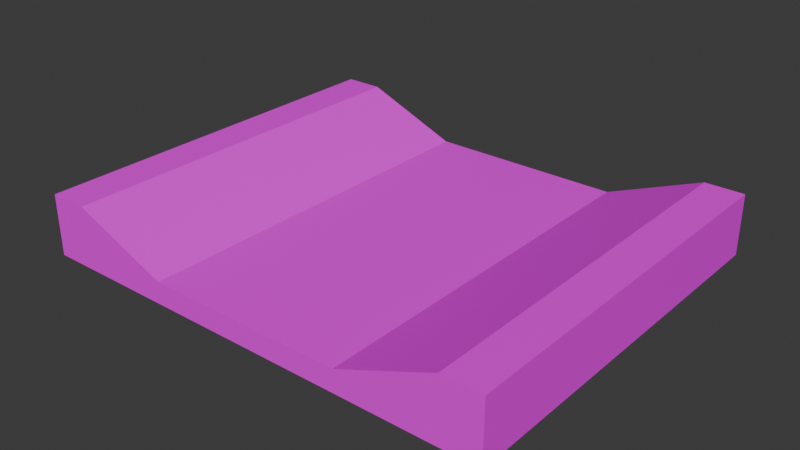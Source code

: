 # Source: road_straight_1.blend  (saved by Blender 4.5.90; exported with 4.5.12 LTS)
import bpy
from mathutils import Matrix  # noqa: F401  (used for matrix-valued properties, if any)

bpy.ops.wm.read_factory_settings(use_empty=True)
scene = bpy.context.scene
scene.name = 'Scene'

# ---- collections
col_collection = bpy.data.collections.new('Collection'); scene.collection.children.link(col_collection)

# ---- images (referenced by path relative to the original .blend; pixels are not part of the script)
import os
ASSET_DIR = os.environ.get("B2B_ASSET_DIR", "")  # directory of the original .blend (textures are referenced by path, not embedded)
HERE = os.path.dirname(os.path.abspath(__file__))  # packed textures are extracted next to this script under _unpacked/

def load_image(name, relpath, width, height, colorspace="sRGB"):
    """Load a texture the original file referenced (path relative to the .blend, or extracted next to this script)."""
    p = next((c for c in (os.path.join(HERE, relpath), os.path.join(ASSET_DIR, relpath)) if relpath and os.path.exists(c)), "")
    if p:
        img = bpy.data.images.load(p, check_existing=True)
        img.name = name
    else:  # same state as the original file: an image datablock whose file is absent (Cycles renders it pink)
        img = bpy.data.images.new(name, width, height)
        img.source = "FILE"
        img.filepath = "//" + (relpath or name)
    img.colorspace_settings.name = colorspace
    return img
img_road_1_png = load_image('road_1.png', 'textures/road_1.png', 1024, 1024, 'sRGB')

# ---- materials (node trees are filled in below, after node groups)
mat_material_001 = bpy.data.materials.new('Material.001')

# ---- material node trees
mat_material_001.use_nodes = True; mat_material_001.node_tree.nodes.clear()
_N = mat_material_001.node_tree.nodes; _L = mat_material_001.node_tree.links
n0 = _N.new('ShaderNodeBsdfPrincipled'); n0.name = 'Principled BSDF'; n0.location = (-200, 100)
n1 = _N.new('ShaderNodeOutputMaterial'); n1.name = 'Material Output'; n1.location = (200, 100)
n2 = _N.new('ShaderNodeTexImage'); n2.name = 'Image Texture'; n2.location = (-490, 80)
n2.image = img_road_1_png
_L.new(n0.outputs[0], n1.inputs[0])
_L.new(n2.outputs[0], n0.inputs[0])
n1.is_active_output = True

# ---- world
world_world = bpy.data.worlds.new('World'); scene.world = world_world
world_world.use_nodes = True; world_world.node_tree.nodes.clear()
_N = world_world.node_tree.nodes; _L = world_world.node_tree.links
n0 = _N.new('ShaderNodeOutputWorld'); n0.name = 'World Output'; n0.location = (200, 100)
n1 = _N.new('ShaderNodeBackground'); n1.name = 'Background'; n1.location = (-200, 100)
n1.inputs[0].default_value = (0.05088, 0.05088, 0.05088, 1.0)
_L.new(n1.outputs[0], n0.inputs[0])
n0.is_active_output = True
world_world.color = (0.05088, 0.05088, 0.05088)
world_world.sun_shadow_jitter_overblur = 0.0

# ---- meshes
me_cube_001 = bpy.data.meshes.new('Cube.001')
me_cube_001.from_pydata([(-1.0, -1.0, 0.09385), (-0.5045, -1.0, 0.2056), (-1.0, 1.0, 0.09385), (-0.5045, 1.0, 0.2056), (0.0, -1.0, 0.09385), (0.0, -1.0, 0.2056), (0.0, 1.0, 0.09385), (0.0, 1.0, 0.2056), (-1.2, 1.0, 0.09385), (-1.2, -1.0, 0.09385), (-1.2, -1.0, 0.2056), (-1.2, 1.0, 0.2056), (-1.0, -1.0, 0.4057), (-1.0, 1.0, 0.4057), (-1.2, -1.0, 0.4057), (-1.2, 1.0, 0.4057), (1.0, -1.0, 0.09385), (0.5045, -1.0, 0.2056), (1.0, 1.0, 0.09385), (0.5045, 1.0, 0.2056), (1.2, 1.0, 0.09385), (1.2, -1.0, 0.09385), (1.2, -1.0, 0.2056), (1.2, 1.0, 0.2056), (1.0, -1.0, 0.4057), (1.0, 1.0, 0.4057), (1.2, -1.0, 0.4057), (1.2, 1.0, 0.4057), (0.5, 1.0, 0.09385), (0.2522, 1.0, 0.2056), (0.5, -1.0, 0.09385), (0.2522, -1.0, 0.2056), (-0.5, 1.0, 0.09385), (-0.2522, 1.0, 0.2056), (-0.5, -1.0, 0.09385), (-0.2522, -1.0, 0.2056)], [], [(1, 3, 13, 12), (32, 33, 7, 6), (6, 7, 5, 4), (34, 35, 1, 0), (32, 6, 4, 34), (33, 3, 1, 35), (9, 10, 11, 8), (2, 0, 9, 8), (3, 2, 8, 11), (0, 1, 10, 9), (12, 13, 15, 14), (3, 11, 15, 13), (11, 10, 14, 15), (10, 1, 12, 14), (17, 24, 25, 19), (28, 6, 7, 29), (30, 16, 17, 31), (28, 30, 4, 6), (29, 31, 17, 19), (21, 20, 23, 22), (18, 20, 21, 16), (19, 23, 20, 18), (16, 21, 22, 17), (24, 26, 27, 25), (19, 25, 27, 23), (23, 27, 26, 22), (22, 26, 24, 17), (7, 5, 31, 29), (18, 16, 30, 28), (4, 30, 31, 5), (18, 28, 29, 19), (7, 33, 35, 5), (2, 32, 34, 0), (4, 5, 35, 34), (2, 3, 33, 32)])
_uv = me_cube_001.uv_layers.new(name='UVMap')
_uv.uv.foreach_set('vector', [0.6747, 0.5416, 0.6747, 0.4891, 0.6747, 0.4891, 0.6747, 0.5416, 0.9389, 0.7342, 0.9913, 0.7342, 0.9913, 0.7604, 0.9389, 0.7604, 0.6366, 0.4101, 0.689, 0.4101, 0.689, 0.4625, 0.6366, 0.4625, 0.6366, 0.4887, 0.689, 0.4887, 0.689, 0.5149, 0.6366, 0.5149, 0.6104, 0.4101, 0.6366, 0.4101, 0.6366, 0.4625, 0.6104, 0.4625, 0.6485, 0.4891, 0.6747, 0.4891, 0.6747, 0.5416, 0.6485, 0.5416, 0.6366, 0.3053, 0.689, 0.3053, 0.689, 0.3577, 0.6366, 0.3577, 0.5841, 0.4101, 0.5841, 0.4625, 0.5841, 0.4625, 0.5841, 0.4101, 0.689, 0.3577, 0.6366, 0.3577, 0.6366, 0.3577, 0.689, 0.3577, 0.6366, 0.5149, 0.689, 0.5149, 0.689, 0.5149, 0.6366, 0.5149, 0.9615, 0.7121, 0.9615, 0.6597, 0.9615, 0.6597, 0.9615, 0.7121, 0.689, 0.3577, 0.689, 0.3577, 0.689, 0.3577, 0.689, 0.3577, 0.689, 0.3577, 0.689, 0.3053, 0.689, 0.3053, 0.689, 0.3577, 0.9913, 0.8653, 0.9913, 0.8653, 0.9913, 0.8653, 0.9913, 0.8653, 0.6747, 0.5416, 0.6747, 0.5416, 0.6747, 0.4891, 0.6747, 0.4891, 0.9389, 0.7342, 0.9389, 0.7604, 0.9913, 0.7604, 0.9913, 0.7342, 0.6366, 0.4887, 0.6366, 0.5149, 0.689, 0.5149, 0.689, 0.4887, 0.6104, 0.4101, 0.6104, 0.4625, 0.6366, 0.4625, 0.6366, 0.4101, 0.6485, 0.4891, 0.6485, 0.5416, 0.6747, 0.5416, 0.6747, 0.4891, 0.6366, 0.3053, 0.6366, 0.3577, 0.689, 0.3577, 0.689, 0.3053, 0.5841, 0.4101, 0.5841, 0.4101, 0.5841, 0.4625, 0.5841, 0.4625, 0.689, 0.3577, 0.689, 0.3577, 0.6366, 0.3577, 0.6366, 0.3577, 0.6366, 0.5149, 0.6366, 0.5149, 0.689, 0.5149, 0.689, 0.5149, 0.9615, 0.7121, 0.9615, 0.7121, 0.9615, 0.6597, 0.9615, 0.6597, 0.689, 0.3577, 0.689, 0.3577, 0.689, 0.3577, 0.689, 0.3577, 0.689, 0.3577, 0.689, 0.3577, 0.689, 0.3053, 0.689, 0.3053, 0.9913, 0.8653, 0.9913, 0.8653, 0.9913, 0.8653, 0.9913, 0.8653, 0.951, 0.4783, 0.951, 0.5307, 0.9772, 0.5307, 0.9772, 0.4783, 0.5841, 0.4101, 0.5841, 0.4625, 0.6104, 0.4625, 0.6104, 0.4101, 0.9389, 0.8128, 0.9389, 0.8391, 0.9913, 0.8391, 0.9913, 0.8128, 0.6366, 0.3577, 0.6366, 0.3839, 0.689, 0.3839, 0.689, 0.3577, 0.951, 0.4783, 0.9772, 0.4783, 0.9772, 0.5307, 0.951, 0.5307, 0.5841, 0.4101, 0.6104, 0.4101, 0.6104, 0.4625, 0.5841, 0.4625, 0.9389, 0.8128, 0.9913, 0.8128, 0.9913, 0.8391, 0.9389, 0.8391, 0.6366, 0.3577, 0.689, 0.3577, 0.689, 0.3839, 0.6366, 0.3839])
me_cube_001.materials.append(mat_material_001)
me_cube_001.update()

# ---- objects
ob_road_straight_1_col = bpy.data.objects.new('road-straight-1-col', me_cube_001)

# ---- transforms, parenting, visibility, modifiers, constraints
ob_road_straight_1_col.location = (0.0, 0.0, 0.0)

# ---- collection membership
col_collection.objects.link(ob_road_straight_1_col)

# ---- scene / render settings (as saved in the file)
scene.frame_start = 1; scene.frame_end = 250; scene.frame_set(1)
scene.render.engine = 'BLENDER_EEVEE_NEXT'
bpy.context.view_layer.update()

# ---- added for rendering (the .blend has no active camera and no usable light): camera, sun
cam_auto = bpy.data.cameras.new('AutoCamera')
cam_auto.lens = 50.0
cam_auto.sensor_width = 36.0
cam_auto.clip_end = 1000.0
ob_auto_camera = bpy.data.objects.new('AutoCamera', cam_auto)
scene.collection.objects.link(ob_auto_camera)
ob_auto_camera.location = (2.90471, -3.48565, 2.57354)
ob_auto_camera.rotation_euler = (1.09748, -7.21219e-08, 0.694738)
scene.camera = ob_auto_camera
light_auto_sun = bpy.data.lights.new('AutoSun', 'SUN')
light_auto_sun.energy = 3.0
light_auto_sun.angle = 0.0523599
ob_auto_sun = bpy.data.objects.new('AutoSun', light_auto_sun)
scene.collection.objects.link(ob_auto_sun)
ob_auto_sun.rotation_euler = (0.872665, 0.174533, 0.523599)
bpy.context.view_layer.update()
